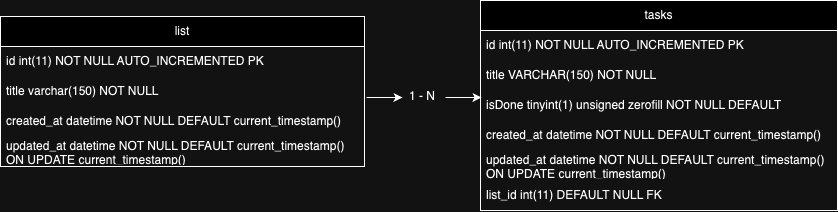

The diagram above was exported from draw.io. Its source (the exported page's mxGraphModel, read from the mxfile embedded in the PNG):
<mxGraphModel dx="1213" dy="749" grid="0" gridSize="10" guides="1" tooltips="1" connect="1" arrows="1" fold="1" page="0" pageScale="1" pageWidth="827" pageHeight="1169" math="0" shadow="0">
  <root>
    <mxCell id="0" />
    <mxCell id="1" parent="0" />
    <mxCell id="kVJn8nDadxM_570HeFeh-2" value="tasks" style="swimlane;fontStyle=0;childLayout=stackLayout;horizontal=1;startSize=30;horizontalStack=0;resizeParent=1;resizeParentMax=0;resizeLast=0;collapsible=1;marginBottom=0;whiteSpace=wrap;html=1;" vertex="1" parent="1">
      <mxGeometry x="341" y="274" width="357" height="210" as="geometry" />
    </mxCell>
    <mxCell id="kVJn8nDadxM_570HeFeh-3" value="id int(11) NOT NULL AUTO_INCREMENTED PK" style="text;strokeColor=none;fillColor=none;align=left;verticalAlign=middle;spacingLeft=4;spacingRight=4;overflow=hidden;points=[[0,0.5],[1,0.5]];portConstraint=eastwest;rotatable=0;whiteSpace=wrap;html=1;" vertex="1" parent="kVJn8nDadxM_570HeFeh-2">
      <mxGeometry y="30" width="357" height="30" as="geometry" />
    </mxCell>
    <mxCell id="kVJn8nDadxM_570HeFeh-4" value="title VARCHAR(150) NOT NULL" style="text;strokeColor=none;fillColor=none;align=left;verticalAlign=middle;spacingLeft=4;spacingRight=4;overflow=hidden;points=[[0,0.5],[1,0.5]];portConstraint=eastwest;rotatable=0;whiteSpace=wrap;html=1;" vertex="1" parent="kVJn8nDadxM_570HeFeh-2">
      <mxGeometry y="60" width="357" height="30" as="geometry" />
    </mxCell>
    <mxCell id="kVJn8nDadxM_570HeFeh-11" value="isDone tinyint(1) unsigned zerofill NOT NULL DEFAULT" style="text;strokeColor=none;fillColor=none;align=left;verticalAlign=middle;spacingLeft=4;spacingRight=4;overflow=hidden;points=[[0,0.5],[1,0.5]];portConstraint=eastwest;rotatable=0;whiteSpace=wrap;html=1;" vertex="1" parent="kVJn8nDadxM_570HeFeh-2">
      <mxGeometry y="90" width="357" height="30" as="geometry" />
    </mxCell>
    <mxCell id="kVJn8nDadxM_570HeFeh-5" value="created_at datetime NOT NULL DEFAULT current_timestamp()" style="text;strokeColor=none;fillColor=none;align=left;verticalAlign=middle;spacingLeft=4;spacingRight=4;overflow=hidden;points=[[0,0.5],[1,0.5]];portConstraint=eastwest;rotatable=0;whiteSpace=wrap;html=1;" vertex="1" parent="kVJn8nDadxM_570HeFeh-2">
      <mxGeometry y="120" width="357" height="30" as="geometry" />
    </mxCell>
    <mxCell id="kVJn8nDadxM_570HeFeh-29" value="updated_at datetime NOT NULL DEFAULT current_timestamp() ON UPDATE current_timestamp()" style="text;strokeColor=none;fillColor=none;align=left;verticalAlign=middle;spacingLeft=4;spacingRight=4;overflow=hidden;points=[[0,0.5],[1,0.5]];portConstraint=eastwest;rotatable=0;whiteSpace=wrap;html=1;" vertex="1" parent="kVJn8nDadxM_570HeFeh-2">
      <mxGeometry y="150" width="357" height="30" as="geometry" />
    </mxCell>
    <mxCell id="kVJn8nDadxM_570HeFeh-12" value="list_id int(11) DEFAULT NULL FK" style="text;strokeColor=none;fillColor=none;align=left;verticalAlign=middle;spacingLeft=4;spacingRight=4;overflow=hidden;points=[[0,0.5],[1,0.5]];portConstraint=eastwest;rotatable=0;whiteSpace=wrap;html=1;" vertex="1" parent="kVJn8nDadxM_570HeFeh-2">
      <mxGeometry y="180" width="357" height="30" as="geometry" />
    </mxCell>
    <mxCell id="kVJn8nDadxM_570HeFeh-6" value="list" style="swimlane;fontStyle=0;childLayout=stackLayout;horizontal=1;startSize=30;horizontalStack=0;resizeParent=1;resizeParentMax=0;resizeLast=0;collapsible=1;marginBottom=0;whiteSpace=wrap;html=1;" vertex="1" parent="1">
      <mxGeometry x="-139" y="290" width="364" height="150" as="geometry" />
    </mxCell>
    <mxCell id="kVJn8nDadxM_570HeFeh-7" value="id int(11) NOT NULL AUTO_INCREMENTED PK" style="text;strokeColor=none;fillColor=none;align=left;verticalAlign=middle;spacingLeft=4;spacingRight=4;overflow=hidden;points=[[0,0.5],[1,0.5]];portConstraint=eastwest;rotatable=0;whiteSpace=wrap;html=1;" vertex="1" parent="kVJn8nDadxM_570HeFeh-6">
      <mxGeometry y="30" width="364" height="30" as="geometry" />
    </mxCell>
    <mxCell id="kVJn8nDadxM_570HeFeh-8" value="title varchar(150) NOT NULL" style="text;strokeColor=none;fillColor=none;align=left;verticalAlign=middle;spacingLeft=4;spacingRight=4;overflow=hidden;points=[[0,0.5],[1,0.5]];portConstraint=eastwest;rotatable=0;whiteSpace=wrap;html=1;" vertex="1" parent="kVJn8nDadxM_570HeFeh-6">
      <mxGeometry y="60" width="364" height="30" as="geometry" />
    </mxCell>
    <mxCell id="kVJn8nDadxM_570HeFeh-26" value="created_at datetime NOT NULL DEFAULT current_timestamp()" style="text;strokeColor=none;fillColor=none;align=left;verticalAlign=middle;spacingLeft=4;spacingRight=4;overflow=hidden;points=[[0,0.5],[1,0.5]];portConstraint=eastwest;rotatable=0;whiteSpace=wrap;html=1;" vertex="1" parent="kVJn8nDadxM_570HeFeh-6">
      <mxGeometry y="90" width="364" height="30" as="geometry" />
    </mxCell>
    <mxCell id="kVJn8nDadxM_570HeFeh-28" value="updated_at datetime NOT NULL DEFAULT current_timestamp() ON UPDATE current_timestamp()" style="text;strokeColor=none;fillColor=none;align=left;verticalAlign=middle;spacingLeft=4;spacingRight=4;overflow=hidden;points=[[0,0.5],[1,0.5]];portConstraint=eastwest;rotatable=0;whiteSpace=wrap;html=1;" vertex="1" parent="kVJn8nDadxM_570HeFeh-6">
      <mxGeometry y="120" width="364" height="30" as="geometry" />
    </mxCell>
    <mxCell id="kVJn8nDadxM_570HeFeh-33" value="" style="endArrow=classic;html=1;rounded=0;" edge="1" parent="1">
      <mxGeometry width="50" height="50" relative="1" as="geometry">
        <mxPoint x="227" y="371" as="sourcePoint" />
        <mxPoint x="263" y="371" as="targetPoint" />
      </mxGeometry>
    </mxCell>
    <mxCell id="kVJn8nDadxM_570HeFeh-34" value="" style="endArrow=classic;html=1;rounded=0;" edge="1" parent="1">
      <mxGeometry width="50" height="50" relative="1" as="geometry">
        <mxPoint x="306" y="371" as="sourcePoint" />
        <mxPoint x="342" y="371" as="targetPoint" />
      </mxGeometry>
    </mxCell>
    <mxCell id="kVJn8nDadxM_570HeFeh-35" value="1 - N" style="text;strokeColor=none;fillColor=none;align=left;verticalAlign=middle;spacingLeft=4;spacingRight=4;overflow=hidden;points=[[0,0.5],[1,0.5]];portConstraint=eastwest;rotatable=0;whiteSpace=wrap;html=1;" vertex="1" parent="1">
      <mxGeometry x="264" y="355" width="41" height="30" as="geometry" />
    </mxCell>
  </root>
</mxGraphModel>